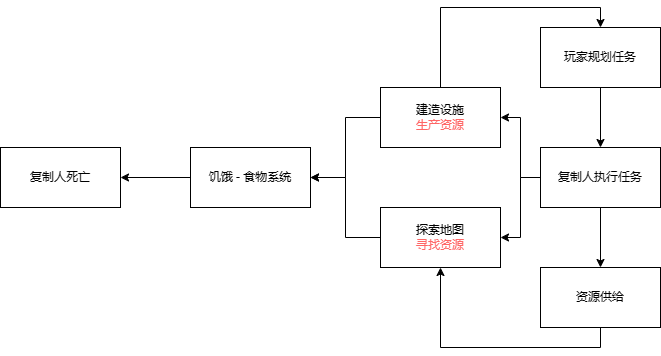

The diagram above was exported from draw.io. Its source (the exported page's mxGraphModel, read from the mxfile embedded in the PNG):
<mxGraphModel dx="2019" dy="1116" grid="1" gridSize="10" guides="1" tooltips="1" connect="1" arrows="1" fold="1" page="1" pageScale="1" pageWidth="827" pageHeight="583" math="0" shadow="0">
  <root>
    <mxCell id="0" />
    <mxCell id="1" parent="0" />
    <mxCell id="RQQAjUI5k8xgZHzXDdDN-5" value="" style="edgeStyle=orthogonalEdgeStyle;rounded=0;orthogonalLoop=1;jettySize=auto;html=1;" parent="1" source="RQQAjUI5k8xgZHzXDdDN-1" target="RQQAjUI5k8xgZHzXDdDN-2" edge="1">
      <mxGeometry relative="1" as="geometry" />
    </mxCell>
    <mxCell id="RQQAjUI5k8xgZHzXDdDN-1" value="饥饿 - 食物系统" style="rounded=0;whiteSpace=wrap;html=1;" parent="1" vertex="1">
      <mxGeometry x="240" y="240" width="120" height="60" as="geometry" />
    </mxCell>
    <mxCell id="RQQAjUI5k8xgZHzXDdDN-2" value="复制人死亡" style="rounded=0;whiteSpace=wrap;html=1;" parent="1" vertex="1">
      <mxGeometry x="50" y="240" width="120" height="60" as="geometry" />
    </mxCell>
    <mxCell id="RQQAjUI5k8xgZHzXDdDN-7" value="" style="edgeStyle=orthogonalEdgeStyle;rounded=0;orthogonalLoop=1;jettySize=auto;html=1;" parent="1" source="RQQAjUI5k8xgZHzXDdDN-6" target="RQQAjUI5k8xgZHzXDdDN-1" edge="1">
      <mxGeometry relative="1" as="geometry" />
    </mxCell>
    <mxCell id="RQQAjUI5k8xgZHzXDdDN-18" style="edgeStyle=orthogonalEdgeStyle;rounded=0;orthogonalLoop=1;jettySize=auto;html=1;entryX=0.5;entryY=0;entryDx=0;entryDy=0;exitX=0.5;exitY=0;exitDx=0;exitDy=0;" parent="1" source="RQQAjUI5k8xgZHzXDdDN-6" target="RQQAjUI5k8xgZHzXDdDN-12" edge="1">
      <mxGeometry relative="1" as="geometry" />
    </mxCell>
    <mxCell id="RQQAjUI5k8xgZHzXDdDN-6" value="建造设施&lt;br&gt;&lt;font color=&quot;#ff6666&quot;&gt;生产资源&lt;/font&gt;" style="rounded=0;whiteSpace=wrap;html=1;" parent="1" vertex="1">
      <mxGeometry x="430" y="180" width="120" height="60" as="geometry" />
    </mxCell>
    <mxCell id="RQQAjUI5k8xgZHzXDdDN-11" value="" style="edgeStyle=orthogonalEdgeStyle;rounded=0;orthogonalLoop=1;jettySize=auto;html=1;" parent="1" source="RQQAjUI5k8xgZHzXDdDN-10" target="RQQAjUI5k8xgZHzXDdDN-1" edge="1">
      <mxGeometry relative="1" as="geometry" />
    </mxCell>
    <mxCell id="RQQAjUI5k8xgZHzXDdDN-10" value="探索地图&lt;br&gt;&lt;font color=&quot;#ff6666&quot;&gt;寻找资源&lt;/font&gt;" style="rounded=0;whiteSpace=wrap;html=1;" parent="1" vertex="1">
      <mxGeometry x="430" y="300" width="120" height="60" as="geometry" />
    </mxCell>
    <mxCell id="RQQAjUI5k8xgZHzXDdDN-15" value="" style="edgeStyle=orthogonalEdgeStyle;rounded=0;orthogonalLoop=1;jettySize=auto;html=1;" parent="1" source="RQQAjUI5k8xgZHzXDdDN-12" target="RQQAjUI5k8xgZHzXDdDN-13" edge="1">
      <mxGeometry relative="1" as="geometry" />
    </mxCell>
    <mxCell id="RQQAjUI5k8xgZHzXDdDN-12" value="玩家规划任务" style="rounded=0;whiteSpace=wrap;html=1;" parent="1" vertex="1">
      <mxGeometry x="590" y="120" width="120" height="60" as="geometry" />
    </mxCell>
    <mxCell id="RQQAjUI5k8xgZHzXDdDN-16" value="" style="edgeStyle=orthogonalEdgeStyle;rounded=0;orthogonalLoop=1;jettySize=auto;html=1;" parent="1" source="RQQAjUI5k8xgZHzXDdDN-13" target="RQQAjUI5k8xgZHzXDdDN-14" edge="1">
      <mxGeometry relative="1" as="geometry" />
    </mxCell>
    <mxCell id="RQQAjUI5k8xgZHzXDdDN-19" style="edgeStyle=orthogonalEdgeStyle;rounded=0;orthogonalLoop=1;jettySize=auto;html=1;entryX=1;entryY=0.5;entryDx=0;entryDy=0;" parent="1" source="RQQAjUI5k8xgZHzXDdDN-13" target="RQQAjUI5k8xgZHzXDdDN-6" edge="1">
      <mxGeometry relative="1" as="geometry" />
    </mxCell>
    <mxCell id="RQQAjUI5k8xgZHzXDdDN-20" style="edgeStyle=orthogonalEdgeStyle;rounded=0;orthogonalLoop=1;jettySize=auto;html=1;entryX=1;entryY=0.5;entryDx=0;entryDy=0;" parent="1" source="RQQAjUI5k8xgZHzXDdDN-13" target="RQQAjUI5k8xgZHzXDdDN-10" edge="1">
      <mxGeometry relative="1" as="geometry" />
    </mxCell>
    <mxCell id="RQQAjUI5k8xgZHzXDdDN-13" value="复制人执行任务" style="rounded=0;whiteSpace=wrap;html=1;" parent="1" vertex="1">
      <mxGeometry x="590" y="240" width="120" height="60" as="geometry" />
    </mxCell>
    <mxCell id="RQQAjUI5k8xgZHzXDdDN-17" style="edgeStyle=orthogonalEdgeStyle;rounded=0;orthogonalLoop=1;jettySize=auto;html=1;exitX=0.5;exitY=1;exitDx=0;exitDy=0;entryX=0.5;entryY=1;entryDx=0;entryDy=0;" parent="1" source="RQQAjUI5k8xgZHzXDdDN-14" target="RQQAjUI5k8xgZHzXDdDN-10" edge="1">
      <mxGeometry relative="1" as="geometry" />
    </mxCell>
    <mxCell id="RQQAjUI5k8xgZHzXDdDN-14" value="资源供给" style="rounded=0;whiteSpace=wrap;html=1;" parent="1" vertex="1">
      <mxGeometry x="590" y="360" width="120" height="60" as="geometry" />
    </mxCell>
  </root>
</mxGraphModel>